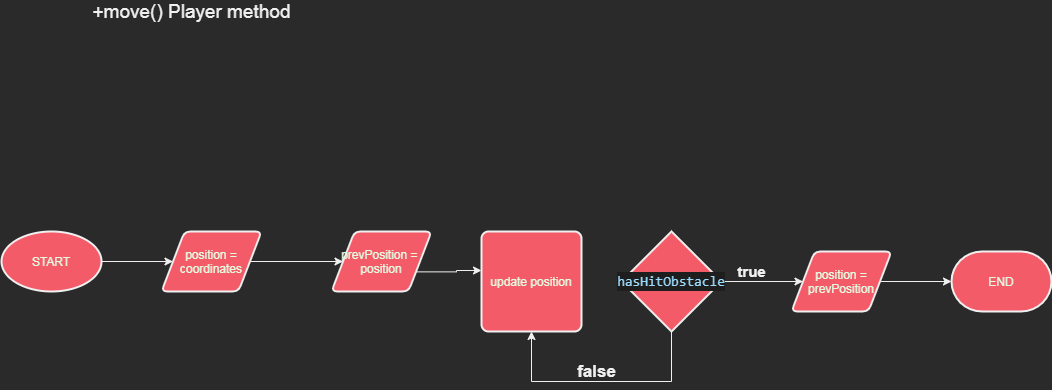

The diagram above was exported from draw.io. Its source (the exported page's mxGraphModel, read from the mxfile embedded in the PNG):
<mxGraphModel dx="1108" dy="525" grid="1" gridSize="10" guides="1" tooltips="1" connect="1" arrows="1" fold="1" page="1" pageScale="1" pageWidth="850" pageHeight="1100" math="0" shadow="0">
  <root>
    <mxCell id="FTuVH1pLNxJ5xg2KBYd8-0" />
    <mxCell id="FTuVH1pLNxJ5xg2KBYd8-1" parent="FTuVH1pLNxJ5xg2KBYd8-0" />
    <mxCell id="FTuVH1pLNxJ5xg2KBYd8-2" value="&lt;font style=&quot;font-size: 19px&quot;&gt;+move() Player method&lt;/font&gt;" style="text;html=1;align=center;verticalAlign=middle;resizable=0;points=[];autosize=1;strokeColor=none;" parent="FTuVH1pLNxJ5xg2KBYd8-1" vertex="1">
      <mxGeometry x="105" y="50" width="210" height="20" as="geometry" />
    </mxCell>
    <mxCell id="FTuVH1pLNxJ5xg2KBYd8-3" value="END" style="strokeWidth=2;html=1;shape=mxgraph.flowchart.terminator;whiteSpace=wrap;rounded=0;sketch=0;fontColor=#E4FDE1;fillColor=#F45B69;" parent="FTuVH1pLNxJ5xg2KBYd8-1" vertex="1">
      <mxGeometry x="970" y="300" width="100" height="60" as="geometry" />
    </mxCell>
    <mxCell id="FTuVH1pLNxJ5xg2KBYd8-23" style="edgeStyle=orthogonalEdgeStyle;rounded=0;orthogonalLoop=1;jettySize=auto;html=1;exitX=1;exitY=0.5;exitDx=0;exitDy=0;exitPerimeter=0;entryX=0;entryY=0.5;entryDx=0;entryDy=0;" parent="FTuVH1pLNxJ5xg2KBYd8-1" source="FTuVH1pLNxJ5xg2KBYd8-4" target="FTuVH1pLNxJ5xg2KBYd8-8" edge="1">
      <mxGeometry relative="1" as="geometry" />
    </mxCell>
    <mxCell id="FTuVH1pLNxJ5xg2KBYd8-4" value="START" style="strokeWidth=2;html=1;shape=mxgraph.flowchart.start_1;whiteSpace=wrap;rounded=0;sketch=0;fontColor=#E4FDE1;fillColor=#F45B69;" parent="FTuVH1pLNxJ5xg2KBYd8-1" vertex="1">
      <mxGeometry x="20" y="280" width="100" height="60" as="geometry" />
    </mxCell>
    <mxCell id="FTuVH1pLNxJ5xg2KBYd8-5" value="update position" style="rounded=1;whiteSpace=wrap;html=1;absoluteArcSize=1;arcSize=14;strokeWidth=2;sketch=0;fontColor=#E4FDE1;fillColor=#F45B69;" parent="FTuVH1pLNxJ5xg2KBYd8-1" vertex="1">
      <mxGeometry x="500" y="280" width="100" height="100" as="geometry" />
    </mxCell>
    <mxCell id="FTuVH1pLNxJ5xg2KBYd8-21" style="edgeStyle=orthogonalEdgeStyle;rounded=0;orthogonalLoop=1;jettySize=auto;html=1;exitX=1;exitY=0.75;exitDx=0;exitDy=0;entryX=0;entryY=0.39;entryDx=0;entryDy=0;entryPerimeter=0;" parent="FTuVH1pLNxJ5xg2KBYd8-1" source="FTuVH1pLNxJ5xg2KBYd8-6" target="FTuVH1pLNxJ5xg2KBYd8-5" edge="1">
      <mxGeometry relative="1" as="geometry" />
    </mxCell>
    <mxCell id="FTuVH1pLNxJ5xg2KBYd8-6" value="prevPosition =&amp;nbsp;&lt;br&gt;position" style="shape=parallelogram;html=1;strokeWidth=2;perimeter=parallelogramPerimeter;whiteSpace=wrap;rounded=1;arcSize=12;size=0.23;sketch=0;fontColor=#E4FDE1;fillColor=#F45B69;" parent="FTuVH1pLNxJ5xg2KBYd8-1" vertex="1">
      <mxGeometry x="350" y="280" width="100" height="60" as="geometry" />
    </mxCell>
    <mxCell id="FTuVH1pLNxJ5xg2KBYd8-22" style="edgeStyle=orthogonalEdgeStyle;rounded=0;orthogonalLoop=1;jettySize=auto;html=1;exitX=1;exitY=0.5;exitDx=0;exitDy=0;entryX=0;entryY=0.5;entryDx=0;entryDy=0;" parent="FTuVH1pLNxJ5xg2KBYd8-1" source="FTuVH1pLNxJ5xg2KBYd8-8" target="FTuVH1pLNxJ5xg2KBYd8-6" edge="1">
      <mxGeometry relative="1" as="geometry" />
    </mxCell>
    <mxCell id="FTuVH1pLNxJ5xg2KBYd8-8" value="position = coordinates" style="shape=parallelogram;html=1;strokeWidth=2;perimeter=parallelogramPerimeter;whiteSpace=wrap;rounded=1;arcSize=12;size=0.23;sketch=0;fontColor=#E4FDE1;fillColor=#F45B69;" parent="FTuVH1pLNxJ5xg2KBYd8-1" vertex="1">
      <mxGeometry x="180" y="280" width="100" height="60" as="geometry" />
    </mxCell>
    <mxCell id="FTuVH1pLNxJ5xg2KBYd8-20" style="edgeStyle=orthogonalEdgeStyle;rounded=0;orthogonalLoop=1;jettySize=auto;html=1;exitX=0.5;exitY=1;exitDx=0;exitDy=0;exitPerimeter=0;entryX=0.5;entryY=1;entryDx=0;entryDy=0;" parent="FTuVH1pLNxJ5xg2KBYd8-1" source="FTuVH1pLNxJ5xg2KBYd8-12" target="FTuVH1pLNxJ5xg2KBYd8-5" edge="1">
      <mxGeometry relative="1" as="geometry">
        <Array as="points">
          <mxPoint x="690" y="430" />
          <mxPoint x="550" y="430" />
        </Array>
      </mxGeometry>
    </mxCell>
    <mxCell id="FTuVH1pLNxJ5xg2KBYd8-24" style="edgeStyle=orthogonalEdgeStyle;rounded=0;orthogonalLoop=1;jettySize=auto;html=1;exitX=1;exitY=0.5;exitDx=0;exitDy=0;exitPerimeter=0;entryX=0;entryY=0.5;entryDx=0;entryDy=0;" parent="FTuVH1pLNxJ5xg2KBYd8-1" source="FTuVH1pLNxJ5xg2KBYd8-12" target="FTuVH1pLNxJ5xg2KBYd8-17" edge="1">
      <mxGeometry relative="1" as="geometry" />
    </mxCell>
    <mxCell id="FTuVH1pLNxJ5xg2KBYd8-12" value="&lt;div style=&quot;color: rgb(212 , 212 , 212) ; background-color: rgb(30 , 30 , 30) ; font-family: &amp;#34;consolas&amp;#34; , &amp;#34;courier new&amp;#34; , monospace ; font-size: 14px ; line-height: 19px&quot;&gt;&lt;span style=&quot;color: #9cdcfe&quot;&gt;hasHitObstacle&lt;/span&gt;&lt;/div&gt;" style="strokeWidth=2;html=1;shape=mxgraph.flowchart.decision;whiteSpace=wrap;rounded=0;sketch=0;fontColor=#E4FDE1;fillColor=#F45B69;" parent="FTuVH1pLNxJ5xg2KBYd8-1" vertex="1">
      <mxGeometry x="640" y="280" width="100" height="100" as="geometry" />
    </mxCell>
    <mxCell id="FTuVH1pLNxJ5xg2KBYd8-15" value="&lt;font style=&quot;font-size: 15px&quot;&gt;&lt;b&gt;true&lt;/b&gt;&lt;/font&gt;" style="text;html=1;align=center;verticalAlign=middle;resizable=0;points=[];autosize=1;strokeColor=none;" parent="FTuVH1pLNxJ5xg2KBYd8-1" vertex="1">
      <mxGeometry x="750" y="310" width="40" height="20" as="geometry" />
    </mxCell>
    <mxCell id="FTuVH1pLNxJ5xg2KBYd8-25" style="edgeStyle=orthogonalEdgeStyle;rounded=0;orthogonalLoop=1;jettySize=auto;html=1;exitX=1;exitY=0.5;exitDx=0;exitDy=0;entryX=0;entryY=0.5;entryDx=0;entryDy=0;entryPerimeter=0;" parent="FTuVH1pLNxJ5xg2KBYd8-1" source="FTuVH1pLNxJ5xg2KBYd8-17" target="FTuVH1pLNxJ5xg2KBYd8-3" edge="1">
      <mxGeometry relative="1" as="geometry" />
    </mxCell>
    <mxCell id="FTuVH1pLNxJ5xg2KBYd8-17" value="position = prevPosition" style="shape=parallelogram;html=1;strokeWidth=2;perimeter=parallelogramPerimeter;whiteSpace=wrap;rounded=1;arcSize=12;size=0.23;sketch=0;fontColor=#E4FDE1;fillColor=#F45B69;" parent="FTuVH1pLNxJ5xg2KBYd8-1" vertex="1">
      <mxGeometry x="810" y="300" width="100" height="60" as="geometry" />
    </mxCell>
    <mxCell id="FTuVH1pLNxJ5xg2KBYd8-18" value="&lt;font style=&quot;font-size: 17px&quot;&gt;&lt;b&gt;false&lt;/b&gt;&lt;/font&gt;" style="text;html=1;align=center;verticalAlign=middle;resizable=0;points=[];autosize=1;strokeColor=none;" parent="FTuVH1pLNxJ5xg2KBYd8-1" vertex="1">
      <mxGeometry x="590" y="410" width="50" height="20" as="geometry" />
    </mxCell>
  </root>
</mxGraphModel>